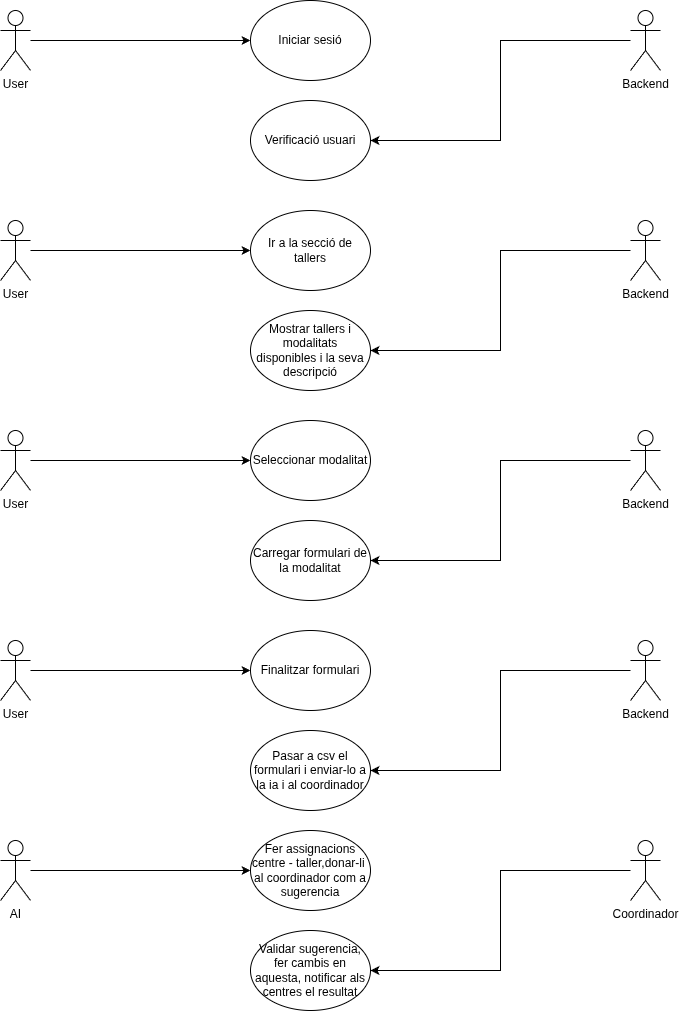

The diagram above was exported from draw.io. Its source (the exported page's mxGraphModel, read from the mxfile embedded in the PNG):
<mxGraphModel dx="1424" dy="760" grid="1" gridSize="10" guides="1" tooltips="1" connect="1" arrows="1" fold="1" page="1" pageScale="1" pageWidth="827" pageHeight="1169" math="0" shadow="0">
  <root>
    <mxCell id="0" />
    <mxCell id="1" parent="0" />
    <mxCell id="VZN5SgGyRpKV9aKdYNnB-7" edge="1" parent="1" source="VZN5SgGyRpKV9aKdYNnB-1" style="edgeStyle=orthogonalEdgeStyle;rounded=0;orthogonalLoop=1;jettySize=auto;html=1;entryX=0;entryY=0.5;entryDx=0;entryDy=0;" target="VZN5SgGyRpKV9aKdYNnB-6">
      <mxGeometry relative="1" as="geometry" />
    </mxCell>
    <mxCell id="VZN5SgGyRpKV9aKdYNnB-1" parent="1" style="shape=umlActor;verticalLabelPosition=bottom;verticalAlign=top;html=1;outlineConnect=0;" value="User&lt;div&gt;&lt;br&gt;&lt;/div&gt;" vertex="1">
      <mxGeometry height="60" width="30" x="90" y="100" as="geometry" />
    </mxCell>
    <mxCell id="VZN5SgGyRpKV9aKdYNnB-11" edge="1" parent="1" source="VZN5SgGyRpKV9aKdYNnB-2" style="edgeStyle=orthogonalEdgeStyle;rounded=0;orthogonalLoop=1;jettySize=auto;html=1;entryX=1;entryY=0.5;entryDx=0;entryDy=0;" target="VZN5SgGyRpKV9aKdYNnB-8">
      <mxGeometry relative="1" as="geometry" />
    </mxCell>
    <mxCell id="VZN5SgGyRpKV9aKdYNnB-2" parent="1" style="shape=umlActor;verticalLabelPosition=bottom;verticalAlign=top;html=1;outlineConnect=0;" value="Backend&lt;div&gt;&lt;br&gt;&lt;/div&gt;" vertex="1">
      <mxGeometry height="60" width="30" x="720" y="100" as="geometry" />
    </mxCell>
    <mxCell id="VZN5SgGyRpKV9aKdYNnB-6" parent="1" style="ellipse;whiteSpace=wrap;html=1;" value="Iniciar sesió" vertex="1">
      <mxGeometry height="80" width="120" x="340" y="90" as="geometry" />
    </mxCell>
    <mxCell id="VZN5SgGyRpKV9aKdYNnB-8" parent="1" style="ellipse;whiteSpace=wrap;html=1;" value="Verificació usuari" vertex="1">
      <mxGeometry height="80" width="120" x="340" y="190" as="geometry" />
    </mxCell>
    <mxCell id="VZN5SgGyRpKV9aKdYNnB-12" edge="1" parent="1" source="VZN5SgGyRpKV9aKdYNnB-13" style="edgeStyle=orthogonalEdgeStyle;rounded=0;orthogonalLoop=1;jettySize=auto;html=1;entryX=0;entryY=0.5;entryDx=0;entryDy=0;" target="VZN5SgGyRpKV9aKdYNnB-16">
      <mxGeometry relative="1" as="geometry" />
    </mxCell>
    <mxCell id="VZN5SgGyRpKV9aKdYNnB-13" parent="1" style="shape=umlActor;verticalLabelPosition=bottom;verticalAlign=top;html=1;outlineConnect=0;" value="User&lt;div&gt;&lt;br&gt;&lt;/div&gt;" vertex="1">
      <mxGeometry height="60" width="30" x="90" y="310" as="geometry" />
    </mxCell>
    <mxCell id="VZN5SgGyRpKV9aKdYNnB-14" edge="1" parent="1" source="VZN5SgGyRpKV9aKdYNnB-15" style="edgeStyle=orthogonalEdgeStyle;rounded=0;orthogonalLoop=1;jettySize=auto;html=1;entryX=1;entryY=0.5;entryDx=0;entryDy=0;" target="VZN5SgGyRpKV9aKdYNnB-17">
      <mxGeometry relative="1" as="geometry" />
    </mxCell>
    <mxCell id="VZN5SgGyRpKV9aKdYNnB-15" parent="1" style="shape=umlActor;verticalLabelPosition=bottom;verticalAlign=top;html=1;outlineConnect=0;" value="Backend&lt;div&gt;&lt;br&gt;&lt;/div&gt;" vertex="1">
      <mxGeometry height="60" width="30" x="720" y="310" as="geometry" />
    </mxCell>
    <mxCell id="VZN5SgGyRpKV9aKdYNnB-16" parent="1" style="ellipse;whiteSpace=wrap;html=1;" value="Ir a la secció de tallers" vertex="1">
      <mxGeometry height="80" width="120" x="340" y="300" as="geometry" />
    </mxCell>
    <mxCell id="VZN5SgGyRpKV9aKdYNnB-17" parent="1" style="ellipse;whiteSpace=wrap;html=1;" value="Mostrar tallers i modalitats disponibles i la seva descripció" vertex="1">
      <mxGeometry height="80" width="120" x="340" y="400" as="geometry" />
    </mxCell>
    <mxCell id="VZN5SgGyRpKV9aKdYNnB-18" edge="1" parent="1" source="VZN5SgGyRpKV9aKdYNnB-19" style="edgeStyle=orthogonalEdgeStyle;rounded=0;orthogonalLoop=1;jettySize=auto;html=1;entryX=0;entryY=0.5;entryDx=0;entryDy=0;" target="VZN5SgGyRpKV9aKdYNnB-22">
      <mxGeometry relative="1" as="geometry" />
    </mxCell>
    <mxCell id="VZN5SgGyRpKV9aKdYNnB-19" parent="1" style="shape=umlActor;verticalLabelPosition=bottom;verticalAlign=top;html=1;outlineConnect=0;" value="User&lt;div&gt;&lt;br&gt;&lt;/div&gt;" vertex="1">
      <mxGeometry height="60" width="30" x="90" y="520" as="geometry" />
    </mxCell>
    <mxCell id="VZN5SgGyRpKV9aKdYNnB-20" edge="1" parent="1" source="VZN5SgGyRpKV9aKdYNnB-21" style="edgeStyle=orthogonalEdgeStyle;rounded=0;orthogonalLoop=1;jettySize=auto;html=1;entryX=1;entryY=0.5;entryDx=0;entryDy=0;" target="VZN5SgGyRpKV9aKdYNnB-23">
      <mxGeometry relative="1" as="geometry" />
    </mxCell>
    <mxCell id="VZN5SgGyRpKV9aKdYNnB-21" parent="1" style="shape=umlActor;verticalLabelPosition=bottom;verticalAlign=top;html=1;outlineConnect=0;" value="Backend&lt;div&gt;&lt;br&gt;&lt;/div&gt;" vertex="1">
      <mxGeometry height="60" width="30" x="720" y="520" as="geometry" />
    </mxCell>
    <mxCell id="VZN5SgGyRpKV9aKdYNnB-22" parent="1" style="ellipse;whiteSpace=wrap;html=1;" value="Seleccionar modalitat" vertex="1">
      <mxGeometry height="80" width="120" x="340" y="510" as="geometry" />
    </mxCell>
    <mxCell id="VZN5SgGyRpKV9aKdYNnB-23" parent="1" style="ellipse;whiteSpace=wrap;html=1;" value="Carregar formulari de la modalitat" vertex="1">
      <mxGeometry height="80" width="120" x="340" y="610" as="geometry" />
    </mxCell>
    <mxCell id="VZN5SgGyRpKV9aKdYNnB-24" edge="1" parent="1" source="VZN5SgGyRpKV9aKdYNnB-25" style="edgeStyle=orthogonalEdgeStyle;rounded=0;orthogonalLoop=1;jettySize=auto;html=1;entryX=0;entryY=0.5;entryDx=0;entryDy=0;" target="VZN5SgGyRpKV9aKdYNnB-28">
      <mxGeometry relative="1" as="geometry" />
    </mxCell>
    <mxCell id="VZN5SgGyRpKV9aKdYNnB-25" parent="1" style="shape=umlActor;verticalLabelPosition=bottom;verticalAlign=top;html=1;outlineConnect=0;" value="User&lt;div&gt;&lt;br&gt;&lt;/div&gt;" vertex="1">
      <mxGeometry height="60" width="30" x="90" y="730" as="geometry" />
    </mxCell>
    <mxCell id="VZN5SgGyRpKV9aKdYNnB-26" edge="1" parent="1" source="VZN5SgGyRpKV9aKdYNnB-27" style="edgeStyle=orthogonalEdgeStyle;rounded=0;orthogonalLoop=1;jettySize=auto;html=1;entryX=1;entryY=0.5;entryDx=0;entryDy=0;" target="VZN5SgGyRpKV9aKdYNnB-29">
      <mxGeometry relative="1" as="geometry" />
    </mxCell>
    <mxCell id="VZN5SgGyRpKV9aKdYNnB-27" parent="1" style="shape=umlActor;verticalLabelPosition=bottom;verticalAlign=top;html=1;outlineConnect=0;" value="Backend&lt;div&gt;&lt;br&gt;&lt;/div&gt;" vertex="1">
      <mxGeometry height="60" width="30" x="720" y="730" as="geometry" />
    </mxCell>
    <mxCell id="VZN5SgGyRpKV9aKdYNnB-28" parent="1" style="ellipse;whiteSpace=wrap;html=1;" value="Finalitzar formulari" vertex="1">
      <mxGeometry height="80" width="120" x="340" y="720" as="geometry" />
    </mxCell>
    <mxCell id="VZN5SgGyRpKV9aKdYNnB-29" parent="1" style="ellipse;whiteSpace=wrap;html=1;" value="Pasar a csv el formulari i enviar-lo a la ia i al coordinador" vertex="1">
      <mxGeometry height="80" width="120" x="340" y="820" as="geometry" />
    </mxCell>
    <mxCell id="VZN5SgGyRpKV9aKdYNnB-32" edge="1" parent="1" source="VZN5SgGyRpKV9aKdYNnB-30" style="edgeStyle=orthogonalEdgeStyle;rounded=0;orthogonalLoop=1;jettySize=auto;html=1;entryX=0;entryY=0.5;entryDx=0;entryDy=0;" target="VZN5SgGyRpKV9aKdYNnB-31">
      <mxGeometry relative="1" as="geometry" />
    </mxCell>
    <mxCell id="VZN5SgGyRpKV9aKdYNnB-30" parent="1" style="shape=umlActor;verticalLabelPosition=bottom;verticalAlign=top;html=1;outlineConnect=0;" value="AI" vertex="1">
      <mxGeometry height="60" width="30" x="90" y="930" as="geometry" />
    </mxCell>
    <mxCell id="VZN5SgGyRpKV9aKdYNnB-31" parent="1" style="ellipse;whiteSpace=wrap;html=1;" value="Fer assignacions centre - taller,&lt;span style=&quot;background-color: transparent; color: light-dark(rgb(0, 0, 0), rgb(255, 255, 255));&quot;&gt;donar-li&amp;nbsp; al coordinador com a sugerencia&lt;/span&gt;" vertex="1">
      <mxGeometry height="80" width="120" x="340" y="920" as="geometry" />
    </mxCell>
    <mxCell id="VZN5SgGyRpKV9aKdYNnB-35" edge="1" parent="1" source="VZN5SgGyRpKV9aKdYNnB-33" style="edgeStyle=orthogonalEdgeStyle;rounded=0;orthogonalLoop=1;jettySize=auto;html=1;entryX=1;entryY=0.5;entryDx=0;entryDy=0;" target="VZN5SgGyRpKV9aKdYNnB-34">
      <mxGeometry relative="1" as="geometry" />
    </mxCell>
    <mxCell id="VZN5SgGyRpKV9aKdYNnB-33" parent="1" style="shape=umlActor;verticalLabelPosition=bottom;verticalAlign=top;html=1;outlineConnect=0;" value="Coordinador" vertex="1">
      <mxGeometry height="60" width="30" x="720" y="930" as="geometry" />
    </mxCell>
    <mxCell id="VZN5SgGyRpKV9aKdYNnB-34" parent="1" style="ellipse;whiteSpace=wrap;html=1;" value="Validar sugerencia, fer cambis en aquesta, notificar als centres el resultat" vertex="1">
      <mxGeometry height="80" width="120" x="340" y="1020" as="geometry" />
    </mxCell>
  </root>
</mxGraphModel>